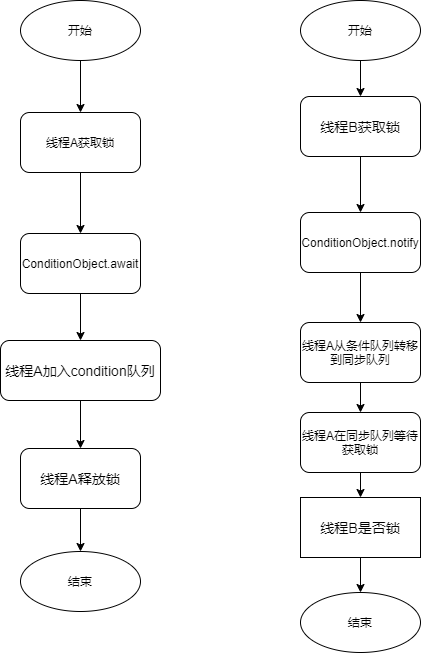

The diagram above was exported from draw.io. Its source (the exported page's mxGraphModel, read from the mxfile embedded in the PNG):
<mxGraphModel dx="1422" dy="706" grid="0" gridSize="10" guides="1" tooltips="1" connect="1" arrows="1" fold="1" page="1" pageScale="1" pageWidth="12000" pageHeight="12000" math="0" shadow="0">
  <root>
    <mxCell id="0" />
    <mxCell id="1" parent="0" />
    <mxCell id="P0sBBkvAbBV9f7bUzyTx-25" value="" style="edgeStyle=orthogonalEdgeStyle;rounded=0;orthogonalLoop=1;jettySize=auto;html=1;fontSize=14;" edge="1" parent="1" source="P0sBBkvAbBV9f7bUzyTx-1" target="P0sBBkvAbBV9f7bUzyTx-24">
      <mxGeometry relative="1" as="geometry" />
    </mxCell>
    <mxCell id="P0sBBkvAbBV9f7bUzyTx-1" value="开始" style="ellipse;whiteSpace=wrap;html=1;" vertex="1" parent="1">
      <mxGeometry x="430" y="140" width="120" height="60" as="geometry" />
    </mxCell>
    <mxCell id="P0sBBkvAbBV9f7bUzyTx-7" value="" style="edgeStyle=orthogonalEdgeStyle;rounded=0;orthogonalLoop=1;jettySize=auto;html=1;" edge="1" parent="1" source="P0sBBkvAbBV9f7bUzyTx-2" target="P0sBBkvAbBV9f7bUzyTx-6">
      <mxGeometry relative="1" as="geometry" />
    </mxCell>
    <mxCell id="P0sBBkvAbBV9f7bUzyTx-2" value="ConditionObject.await" style="rounded=1;whiteSpace=wrap;html=1;" vertex="1" parent="1">
      <mxGeometry x="430" y="373" width="120" height="60" as="geometry" />
    </mxCell>
    <mxCell id="P0sBBkvAbBV9f7bUzyTx-3" value="结束" style="ellipse;whiteSpace=wrap;html=1;" vertex="1" parent="1">
      <mxGeometry x="430" y="691" width="120" height="60" as="geometry" />
    </mxCell>
    <mxCell id="P0sBBkvAbBV9f7bUzyTx-29" value="" style="edgeStyle=orthogonalEdgeStyle;rounded=0;orthogonalLoop=1;jettySize=auto;html=1;fontSize=14;" edge="1" parent="1" source="P0sBBkvAbBV9f7bUzyTx-6" target="P0sBBkvAbBV9f7bUzyTx-28">
      <mxGeometry relative="1" as="geometry" />
    </mxCell>
    <mxCell id="P0sBBkvAbBV9f7bUzyTx-6" value="线程A加入condition队列" style="rounded=1;whiteSpace=wrap;html=1;fontSize=14;" vertex="1" parent="1">
      <mxGeometry x="410" y="480" width="160" height="60" as="geometry" />
    </mxCell>
    <mxCell id="P0sBBkvAbBV9f7bUzyTx-33" value="" style="edgeStyle=orthogonalEdgeStyle;rounded=0;orthogonalLoop=1;jettySize=auto;html=1;fontSize=14;" edge="1" parent="1" source="P0sBBkvAbBV9f7bUzyTx-8" target="P0sBBkvAbBV9f7bUzyTx-31">
      <mxGeometry relative="1" as="geometry" />
    </mxCell>
    <mxCell id="P0sBBkvAbBV9f7bUzyTx-8" value="开始" style="ellipse;whiteSpace=wrap;html=1;" vertex="1" parent="1">
      <mxGeometry x="710" y="140" width="120" height="60" as="geometry" />
    </mxCell>
    <mxCell id="P0sBBkvAbBV9f7bUzyTx-13" value="" style="edgeStyle=orthogonalEdgeStyle;rounded=0;orthogonalLoop=1;jettySize=auto;html=1;fontSize=14;" edge="1" parent="1" source="P0sBBkvAbBV9f7bUzyTx-10" target="P0sBBkvAbBV9f7bUzyTx-12">
      <mxGeometry relative="1" as="geometry" />
    </mxCell>
    <mxCell id="P0sBBkvAbBV9f7bUzyTx-10" value="ConditionObject.notify" style="rounded=1;whiteSpace=wrap;html=1;" vertex="1" parent="1">
      <mxGeometry x="710" y="352" width="120" height="60" as="geometry" />
    </mxCell>
    <mxCell id="P0sBBkvAbBV9f7bUzyTx-18" value="" style="edgeStyle=orthogonalEdgeStyle;rounded=0;orthogonalLoop=1;jettySize=auto;html=1;fontSize=14;" edge="1" parent="1" source="P0sBBkvAbBV9f7bUzyTx-12" target="P0sBBkvAbBV9f7bUzyTx-17">
      <mxGeometry relative="1" as="geometry" />
    </mxCell>
    <mxCell id="P0sBBkvAbBV9f7bUzyTx-12" value="线程A从条件队列转移到同步队列" style="rounded=1;whiteSpace=wrap;html=1;" vertex="1" parent="1">
      <mxGeometry x="710" y="462" width="120" height="60" as="geometry" />
    </mxCell>
    <mxCell id="P0sBBkvAbBV9f7bUzyTx-35" value="" style="edgeStyle=orthogonalEdgeStyle;rounded=0;orthogonalLoop=1;jettySize=auto;html=1;fontSize=14;" edge="1" parent="1" source="P0sBBkvAbBV9f7bUzyTx-17" target="P0sBBkvAbBV9f7bUzyTx-34">
      <mxGeometry relative="1" as="geometry" />
    </mxCell>
    <mxCell id="P0sBBkvAbBV9f7bUzyTx-17" value="线程A在同步队列等待获取锁" style="whiteSpace=wrap;html=1;rounded=1;" vertex="1" parent="1">
      <mxGeometry x="710" y="552" width="120" height="60" as="geometry" />
    </mxCell>
    <mxCell id="P0sBBkvAbBV9f7bUzyTx-21" value="结束" style="ellipse;whiteSpace=wrap;html=1;rounded=1;" vertex="1" parent="1">
      <mxGeometry x="710" y="732" width="120" height="60" as="geometry" />
    </mxCell>
    <mxCell id="P0sBBkvAbBV9f7bUzyTx-26" value="" style="edgeStyle=orthogonalEdgeStyle;rounded=0;orthogonalLoop=1;jettySize=auto;html=1;fontSize=14;" edge="1" parent="1" source="P0sBBkvAbBV9f7bUzyTx-24" target="P0sBBkvAbBV9f7bUzyTx-2">
      <mxGeometry relative="1" as="geometry" />
    </mxCell>
    <mxCell id="P0sBBkvAbBV9f7bUzyTx-24" value="线程A获取锁" style="whiteSpace=wrap;html=1;rounded=1;" vertex="1" parent="1">
      <mxGeometry x="430" y="252" width="120" height="60" as="geometry" />
    </mxCell>
    <mxCell id="P0sBBkvAbBV9f7bUzyTx-30" value="" style="edgeStyle=orthogonalEdgeStyle;rounded=0;orthogonalLoop=1;jettySize=auto;html=1;fontSize=14;" edge="1" parent="1" source="P0sBBkvAbBV9f7bUzyTx-28" target="P0sBBkvAbBV9f7bUzyTx-3">
      <mxGeometry relative="1" as="geometry" />
    </mxCell>
    <mxCell id="P0sBBkvAbBV9f7bUzyTx-28" value="线程A释放锁" style="rounded=1;whiteSpace=wrap;html=1;fontSize=14;" vertex="1" parent="1">
      <mxGeometry x="430" y="588" width="120" height="60" as="geometry" />
    </mxCell>
    <mxCell id="P0sBBkvAbBV9f7bUzyTx-32" value="" style="edgeStyle=orthogonalEdgeStyle;rounded=0;orthogonalLoop=1;jettySize=auto;html=1;fontSize=14;" edge="1" parent="1" source="P0sBBkvAbBV9f7bUzyTx-31" target="P0sBBkvAbBV9f7bUzyTx-10">
      <mxGeometry relative="1" as="geometry" />
    </mxCell>
    <mxCell id="P0sBBkvAbBV9f7bUzyTx-31" value="线程B获取锁" style="rounded=1;whiteSpace=wrap;html=1;fontSize=14;" vertex="1" parent="1">
      <mxGeometry x="710" y="236" width="120" height="60" as="geometry" />
    </mxCell>
    <mxCell id="P0sBBkvAbBV9f7bUzyTx-36" value="" style="edgeStyle=orthogonalEdgeStyle;rounded=0;orthogonalLoop=1;jettySize=auto;html=1;fontSize=14;" edge="1" parent="1" source="P0sBBkvAbBV9f7bUzyTx-34" target="P0sBBkvAbBV9f7bUzyTx-21">
      <mxGeometry relative="1" as="geometry" />
    </mxCell>
    <mxCell id="P0sBBkvAbBV9f7bUzyTx-34" value="线程B是否锁" style="rounded=0;whiteSpace=wrap;html=1;fontSize=14;" vertex="1" parent="1">
      <mxGeometry x="710" y="637" width="120" height="60" as="geometry" />
    </mxCell>
  </root>
</mxGraphModel>